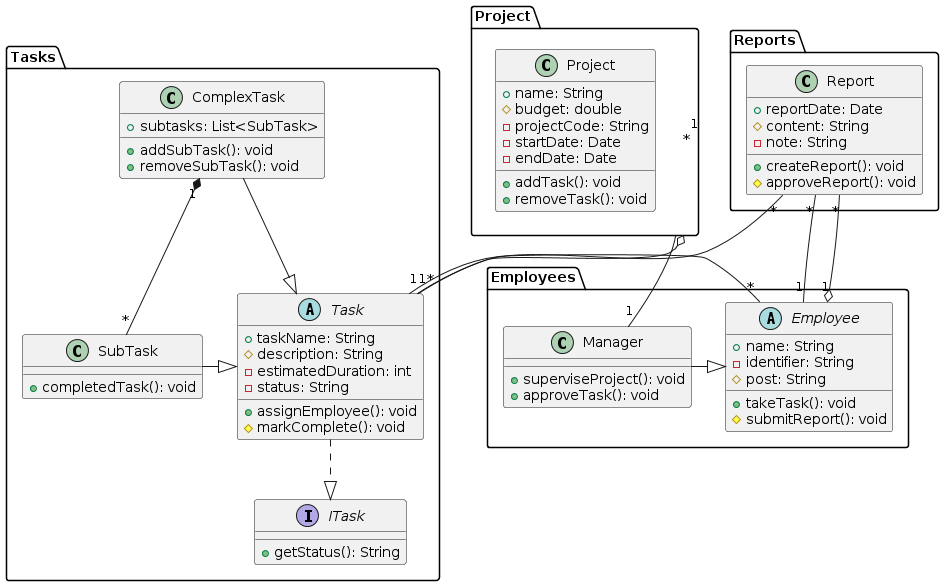

The diagram above was rendered by PlantUML. Its source (embedded in the PNG):
@startuml
package Project {
    class Project {
        + name: String
        # budget: double
        - projectCode: String
        - startDate: Date
        - endDate: Date

        + addTask(): void
        + removeTask(): void
    }
}

package Tasks {
    interface ITask {
        + getStatus(): String
    }

    abstract class Task {
        + taskName: String
        # description: String
        - estimatedDuration: int
        - status: String

        + assignEmployee(): void
        # markComplete(): void
    }

    class ComplexTask {
        + subtasks: List<SubTask>

        + addSubTask(): void
        + removeSubTask(): void
    }

    class SubTask {
        + completedTask(): void
    }

    ComplexTask -|> Task
    SubTask -|> Task
    Task ..|> ITask
}

package Employees {
    abstract class Employee {
        + name: String
        - identifier: String
        # post: String

        + takeTask(): void
        # submitReport(): void
    }

    class Manager {
        + superviseProject(): void
        + approveTask(): void
    }

    Manager -|> Employee
}

package Reports {
    class Report {
        + reportDate: Date
        # content: String
        - note: String

        + createReport(): void
        # approveReport(): void
    }
}

Project "1" o-- "*" Tasks.Task
ComplexTask "1" *-- "*" SubTask
Tasks.Task "1" -- "*" Employees.Employee
Employees.Employee "1" o-- "*" Reports.Report
Reports.Report "*" -- "1" Tasks.Task
Reports.Report "*" -- "1" Employees.Employee
Manager "1" -- "*" Project
@enduml